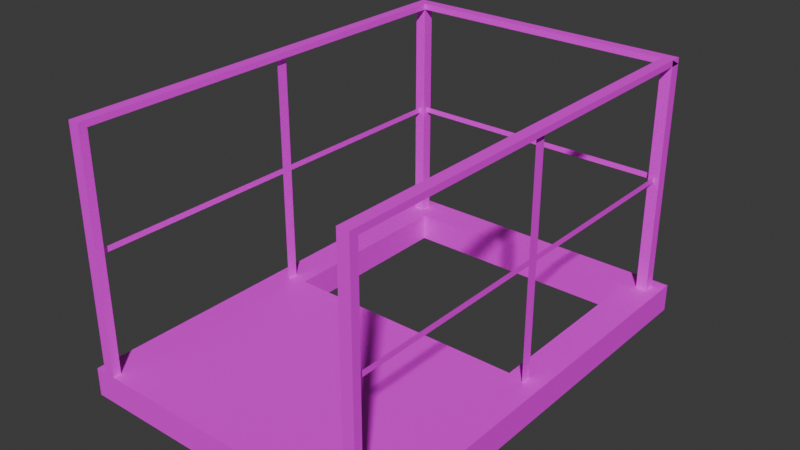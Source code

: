 # Source: mMetalCatwalkFullEnd02.blend  (saved by Blender 4.2.66; exported with 4.5.12 LTS)
import bpy
from mathutils import Matrix  # noqa: F401  (used for matrix-valued properties, if any)

bpy.ops.wm.read_factory_settings(use_empty=True)
scene = bpy.context.scene
scene.name = 'Scene'

# ---- collections
col_metalcatwalk01 = bpy.data.collections.new('MetalCatwalk01'); scene.collection.children.link(col_metalcatwalk01)

# ---- images (referenced by path relative to the original .blend; pixels are not part of the script)
import os
ASSET_DIR = os.environ.get("B2B_ASSET_DIR", "")  # directory of the original .blend (textures are referenced by path, not embedded)
HERE = os.path.dirname(os.path.abspath(__file__))  # packed textures are extracted next to this script under _unpacked/

def load_image(name, relpath, width, height, colorspace="sRGB"):
    """Load a texture the original file referenced (path relative to the .blend, or extracted next to this script)."""
    p = next((c for c in (os.path.join(HERE, relpath), os.path.join(ASSET_DIR, relpath)) if relpath and os.path.exists(c)), "")
    if p:
        img = bpy.data.images.load(p, check_existing=True)
        img.name = name
    else:  # same state as the original file: an image datablock whose file is absent (Cycles renders it pink)
        img = bpy.data.images.new(name, width, height)
        img.source = "FILE"
        img.filepath = "//" + (relpath or name)
    img.colorspace_settings.name = colorspace
    return img
img_mmetalcatwalkfull01_a_png = load_image('mMetalCatwalkFull01_a.png', 'mMetalCatwalkFull01_a.png', 1024, 1024, 'sRGB')

# ---- materials (node trees are filled in below, after node groups)
mat_primary = bpy.data.materials.new('Primary')
mat_primary.use_transparent_shadow = False

# ---- material node trees
mat_primary.use_nodes = True; mat_primary.node_tree.nodes.clear()
_N = mat_primary.node_tree.nodes; _L = mat_primary.node_tree.links
n0 = _N.new('ShaderNodeBsdfPrincipled'); n0.name = 'Principled BSDF'; n0.location = (10, 300)
n0.inputs[3].default_value = 1.45
n1 = _N.new('ShaderNodeOutputMaterial'); n1.name = 'Material Output'; n1.location = (300, 300)
n2 = _N.new('ShaderNodeTexImage'); n2.name = 'Image Texture'; n2.location = (-280, 280)
n2.image = img_mmetalcatwalkfull01_a_png
n2.interpolation = 'Closest'
_L.new(n0.outputs[0], n1.inputs[0])
_L.new(n2.outputs[0], n0.inputs[0])
n1.is_active_output = True

# ---- world
world_world = bpy.data.worlds.new('World'); scene.world = world_world
world_world.use_nodes = True; world_world.node_tree.nodes.clear()
_N = world_world.node_tree.nodes; _L = world_world.node_tree.links
n0 = _N.new('ShaderNodeOutputWorld'); n0.name = 'World Output'; n0.location = (300, 300)
n1 = _N.new('ShaderNodeBackground'); n1.name = 'Background'; n1.location = (10, 300)
n1.inputs[0].default_value = (0.05088, 0.05088, 0.05088, 1.0)
_L.new(n1.outputs[0], n0.inputs[0])
n0.is_active_output = True
world_world.color = (0.05088, 0.05088, 0.05088)
world_world.use_sun_shadow = False
world_world.sun_shadow_jitter_overblur = 0.0

# ---- meshes
me_cube_008 = bpy.data.meshes.new('Cube.008')
me_cube_008.from_pydata([(0.0, -2.0, -0.125), (0.0, -2.0, 0.0), (0.15, -0.15, -0.125), (0.15, -0.15, 0.0), (1.4, -2.0, -0.125), (1.4, -2.0, 0.0), (1.25, -0.15, -0.125), (1.25, -0.15, 0.0), (1.35, -2.0, 1.05), (1.3, -2.0, 1.05), (1.35, -0.05, 0.0), (1.35, -0.1, 0.0), (1.3, -0.1, 1.05), (1.35, -1.963, 1.05), (1.3, -1.963, 1.023), (1.35, -0.1, 1.05), (1.35, -1.963, 1.023), (1.35, -0.05, 1.023), (1.3, -2.0, 0.0), (1.3, -1.963, 0.0), (1.3, -0.05, 0.0), (1.3, -0.1, 0.0), (1.35, -0.05, 1.05), (1.3, -1.963, 1.05), (1.35, -1.963, 0.0), (1.35, -2.0, 0.0), (1.325, -0.975, 0.0), (1.325, -1.025, 0.0), (1.325, -0.975, 1.024), (1.325, -1.025, 1.024), (1.325, -0.975, 0.5119), (1.325, -1.025, 0.5119), (1.325, -1.963, 0.5119), (1.325, -0.03656, 0.5119), (1.325, -0.975, 0.5375), (1.325, -1.025, 0.5375), (1.325, -1.963, 0.5375), (1.325, -0.03656, 0.5375), (0.05, -0.05, 1.05), (0.05, -2.0, 0.0), (0.05, -1.963, 0.0), (0.1, -1.963, 1.05), (0.05, -0.1, 1.05), (0.1, -0.1, 1.023), (0.1, -0.1, 1.05), (0.05, -1.963, 1.05), (0.05, -0.05, 1.023), (0.05, -1.963, 1.023), (0.1, -1.963, 1.023), (0.1, -0.05, 0.0), (0.1, -0.1, 0.0), (0.1, -2.0, 0.0), (0.1, -1.963, 0.0), (0.05, -2.0, 1.05), (0.05, -0.1, 0.0), (0.1, -2.0, 1.05), (0.05, -0.05, 0.0), (0.075, -1.025, 0.0), (0.075, -0.975, 0.0), (0.075, -1.025, 1.024), (0.075, -0.975, 1.024), (0.075, -1.025, 0.5119), (0.075, -0.975, 0.5119), (0.075, -0.03656, 0.5119), (0.075, -1.963, 0.5119), (0.075, -1.025, 0.5375), (0.075, -0.975, 0.5375), (0.075, -0.03656, 0.5375), (0.075, -1.963, 0.5375), (1.3, -0.1, 1.023), (0.1, -0.05, 1.05), (1.3, -0.05, 1.023), (0.1, -0.05, 1.023), (0.1, -0.075, 0.5119), (1.3, -0.075, 0.5119), (0.1, -0.075, 0.5375), (1.3, -0.075, 0.5375), (1.3, -0.05, 1.05), (0.15, -1.0, -0.125), (0.15, -1.0, 0.0), (1.25, -1.0, -0.125), (1.25, -1.0, 0.0), (0.0, -1.0, 0.0), (0.0, 0.0, 0.0), (1.4, 0.0, -0.125), (0.0, 0.0, -0.125), (1.4, 0.0, 0.0), (1.4, -1.0, -0.125), (0.0, -1.0, -0.125), (1.4, -1.0, 0.0)], [], [(88, 82, 83, 85), (85, 83, 86, 84), (87, 89, 5, 4), (4, 5, 1, 0), (88, 87, 4, 0), (89, 82, 1, 5), (15, 22, 10, 11), (9, 8, 25, 18), (8, 9, 23, 13), (77, 22, 10, 20), (15, 12, 77, 22), (17, 15, 13, 16), (69, 12, 23, 14), (15, 12, 23, 13), (17, 69, 14, 16), (12, 15, 11, 21), (23, 13, 24, 19), (8, 13, 24, 25), (9, 23, 19, 18), (12, 77, 20, 21), (30, 26, 27, 31), (35, 31, 32, 36), (34, 30, 31, 35), (37, 33, 30, 34), (28, 34, 35, 29), (45, 53, 39, 40), (70, 38, 56, 49), (38, 70, 44, 42), (55, 53, 39, 51), (45, 41, 55, 53), (47, 45, 42, 46), (48, 41, 44, 43), (45, 41, 44, 42), (47, 48, 43, 46), (41, 45, 40, 52), (44, 42, 54, 50), (38, 42, 54, 56), (70, 44, 50, 49), (41, 55, 51, 52), (61, 57, 58, 62), (66, 62, 63, 67), (65, 61, 62, 66), (68, 64, 61, 65), (59, 65, 66, 60), (72, 70, 77, 71), (43, 44, 12, 69), (70, 44, 12, 77), (72, 43, 69, 71), (75, 73, 74, 76), (79, 78, 2, 3), (6, 7, 3, 2), (84, 86, 89, 87), (0, 1, 82, 88), (79, 3, 83, 82), (6, 2, 85, 84), (3, 7, 86, 83), (80, 6, 84, 87), (2, 78, 88, 85), (7, 81, 89, 86), (80, 81, 7, 6), (88, 82, 89, 87)])
_uv = me_cube_008.uv_layers.new(name='UVMap')
_uv.uv.foreach_set('vector', [0.4297, 0.8, 0.4297, 1.0, -0.7969, 1.0, -0.7969, 0.8, 1.164, 0.8, 1.164, 1.0, -0.2891, 1.0, -0.2891, 0.8, 0.4297, 1.0, 0.4297, 0.8, 1.656, 0.8, 1.656, 1.0, -0.2891, 1.0, -0.2891, 0.8, 1.164, 0.8, 1.164, 1.0, 0.3516, 0.8, 0.3516, 0.0, 1.25, 0.0, 1.25, 0.8, 0.3516, 0.8, 0.3516, 0.0, 1.25, 0.0, 1.25, 0.8, 1.102, 0.8687, 1.102, 0.9125, -0.2969, 0.9125, -0.2969, 0.8687, 1.102, 0.8562, 1.102, 0.9125, -0.2969, 0.9125, -0.2969, 0.8562, 0.3984, 0.9062, 0.3984, 0.9062, 0.3984, 0.8875, 0.3984, 0.8875, 1.102, 0.8562, 1.102, 0.9125, -0.2969, 0.9125, -0.2969, 0.8562, 0.9062, 0.8188, 0.9062, 0.8375, 0.8828, 0.8375, 0.8828, 0.8188, -0.4766, 0.8938, -0.4766, 0.8687, 1.273, 0.8687, 1.273, 0.8938, -0.2891, 0.9125, -0.2891, 0.8813, 1.461, 0.8813, 1.461, 0.9125, -0.4766, 0.9125, -0.4766, 0.8687, 1.281, 0.8562, 1.281, 0.9125, -0.2891, 0.9125, -0.2891, 0.8687, 1.461, 0.8687, 1.461, 0.9125, 1.102, 0.8562, 1.102, 0.9125, -0.2969, 0.9125, -0.2969, 0.8562, 1.109, 0.8562, 1.109, 0.925, -0.2969, 0.925, -0.2969, 0.8562, 1.109, 0.8813, 1.109, 0.925, -0.2969, 0.925, -0.2969, 0.8813, 1.109, 0.8813, 1.109, 0.925, -0.2969, 0.925, -0.2969, 0.8813, 1.102, 0.8687, 1.102, 0.9125, -0.2969, 0.9125, -0.2969, 0.8687, 0.7891, 0.8562, 1.172, 0.8562, 1.172, 0.9125, 0.7891, 0.9125, 0.7969, 0.8938, 0.7969, 0.8687, 1.453, 0.8687, 1.453, 0.8938, 0.7734, 0.8562, 0.7891, 0.8562, 0.7891, 0.9125, 0.7734, 0.9125, 0.1094, 0.8938, 0.1094, 0.8687, 0.7656, 0.8687, 0.7656, 0.8938, 0.4062, 0.8562, 0.7734, 0.8562, 0.7734, 0.9125, 0.4062, 0.9125, 1.102, 0.8562, 1.102, 0.9125, -0.2969, 0.9125, -0.2969, 0.8562, 1.102, 0.8562, 1.102, 0.9125, -0.2969, 0.9125, -0.2969, 0.8562, 0.8828, 0.8375, 0.8828, 0.8188, 0.9062, 0.8188, 0.9062, 0.8375, 1.102, 0.8562, 1.102, 0.9125, -0.2969, 0.9125, -0.2969, 0.8562, 0.2812, 0.95, 0.2812, 0.95, 0.2812, 0.9125, 0.2812, 0.9125, -0.2891, 0.9125, -0.2891, 0.8813, 1.461, 0.8813, 1.461, 0.9125, -0.4766, 0.8938, -0.4766, 0.8687, 1.273, 0.8687, 1.273, 0.8938, -0.2891, 0.9125, -0.2891, 0.8687, 1.461, 0.8687, 1.461, 0.9125, -0.2891, 0.9125, -0.2891, 0.8687, 1.461, 0.8687, 1.461, 0.9125, 1.102, 0.8562, 1.102, 0.9125, -0.2969, 0.9125, -0.2969, 0.8562, 1.102, 0.8562, 1.102, 0.9125, -0.2969, 0.9125, -0.2969, 0.8562, 1.102, 0.8687, 1.102, 0.9125, -0.2969, 0.9125, -0.2969, 0.8687, 1.102, 0.8687, 1.102, 0.9125, -0.2969, 0.9125, -0.2969, 0.8687, 1.102, 0.8687, 1.102, 0.9125, -0.2969, 0.9125, -0.2969, 0.8687, 0.7891, 0.8562, 1.172, 0.8562, 1.172, 0.9125, 0.7891, 0.9125, 0.6094, 0.8938, 0.6094, 0.8687, 1.258, 0.8687, 1.258, 0.8938, 0.5703, 0.8938, 0.5703, 0.8687, 0.6094, 0.8687, 0.6094, 0.8938, -0.08594, 0.8938, -0.08594, 0.8687, 0.5703, 0.8687, 0.5703, 0.8938, 0.4062, 0.8562, 0.7734, 0.8562, 0.7734, 0.9125, 0.4062, 0.9125, -0.2891, 0.9125, -0.2891, 0.8813, 1.461, 0.8813, 1.461, 0.9125, -0.4766, 0.8938, -0.4766, 0.8687, 1.273, 0.8687, 1.273, 0.8938, -0.4766, 0.9125, -0.4766, 0.8687, 1.281, 0.8562, 1.281, 0.9125, -0.2891, 0.9125, -0.2891, 0.8687, 1.461, 0.8687, 1.461, 0.9125, 0.6094, 0.8938, 0.6094, 0.8687, 1.258, 0.8687, 1.258, 0.8938, 0.7031, 0.8, 0.7031, 0.85, 0.1562, 0.85, 0.1562, 0.8, 0.1016, 0.8562, 0.1016, 0.8, 0.8906, 0.8, 0.8906, 0.8562, -0.7969, 1.0, -0.7969, 0.8, 0.4297, 0.8, 0.4297, 1.0, 1.656, 0.8, 1.656, 1.0, 0.4297, 1.0, 0.4297, 0.8, 0.2266, 0.09375, -0.4141, 0.09375, -0.5469, 0.0, 0.3516, 0.0, -0.4141, 0.09375, -0.4062, 0.7188, -0.5469, 0.8, -0.5469, 0.0, -0.4141, 0.09375, -0.4062, 0.7188, -0.5469, 0.8, -0.5469, 0.0, 0.2266, 0.09375, -0.4141, 0.09375, -0.5469, 0.0, 0.3516, 0.0, -0.4062, 0.7188, 0.2188, 0.7188, 0.3516, 0.8, -0.5469, 0.8, -0.4062, 0.7188, 0.2188, 0.7188, 0.3516, 0.8, -0.5469, 0.8, 1.094, 0.8, 1.094, 1.0, 0.01562, 1.0, 0.01562, 0.8, -0.5703, 1.0, -0.5703, 0.8, 1.43, 0.8, 1.43, 1.0])
me_cube_008.materials.append(mat_primary)
me_cube_008.update()

# ---- objects
ob_metalcatwalkfullend02 = bpy.data.objects.new('MetalCatwalkFullEnd02', me_cube_008)

# ---- transforms, parenting, visibility, modifiers, constraints
ob_metalcatwalkfullend02.location = (0.0, 0.0, 0.0)
ob_metalcatwalkfullend02.scale = (2.0, 2.0, 2.0)

# ---- collection membership
col_metalcatwalk01.objects.link(ob_metalcatwalkfullend02)

# ---- scene / render settings (as saved in the file)
scene.frame_start = 1; scene.frame_end = 250; scene.frame_set(1)
scene.render.engine = 'BLENDER_EEVEE_NEXT'
scene.cycles.sampling_pattern = 'TABULATED_SOBOL'
scene.eevee.ray_tracing_options.trace_max_roughness = 0.0
bpy.context.view_layer.update()

# ---- added for rendering (the .blend has no active camera and no usable light): camera, sun
cam_auto = bpy.data.cameras.new('AutoCamera')
cam_auto.lens = 50.0
cam_auto.sensor_width = 36.0
cam_auto.clip_end = 1000.0
ob_auto_camera = bpy.data.objects.new('AutoCamera', cam_auto)
scene.collection.objects.link(ob_auto_camera)
ob_auto_camera.location = (6.41353, -8.01624, 4.93582)
ob_auto_camera.rotation_euler = (1.09748, -7.21219e-08, 0.694738)
scene.camera = ob_auto_camera
light_auto_sun = bpy.data.lights.new('AutoSun', 'SUN')
light_auto_sun.energy = 3.0
light_auto_sun.angle = 0.0523599
ob_auto_sun = bpy.data.objects.new('AutoSun', light_auto_sun)
scene.collection.objects.link(ob_auto_sun)
ob_auto_sun.rotation_euler = (0.872665, 0.174533, 0.523599)
bpy.context.view_layer.update()
